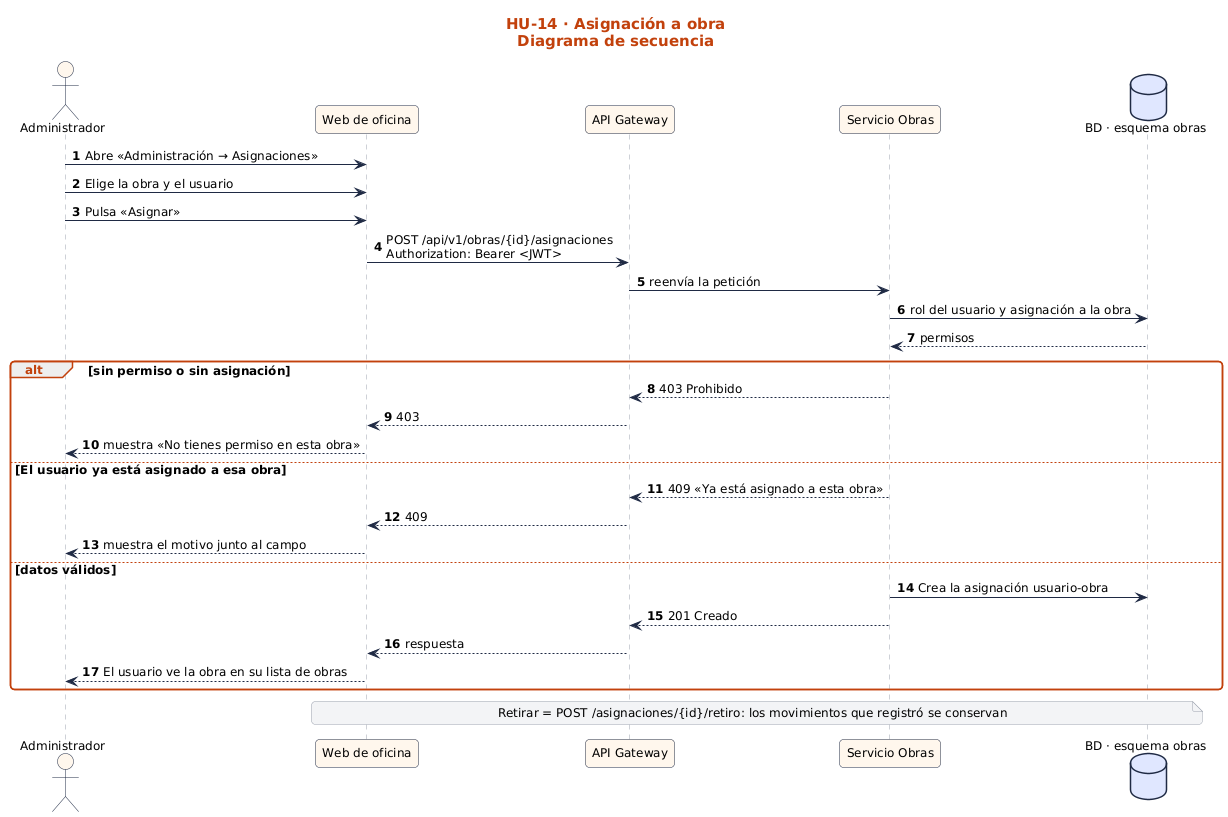

The diagram above was rendered by PlantUML. Its source (embedded in the PNG):
@startuml
!include ../../estilo.iuml
title HU-14 · Asignación a obra\nDiagrama de secuencia
autonumber
actor "Administrador" as U
participant "Web de oficina" as UI
participant "API Gateway" as GW
participant "Servicio Obras" as S
database "BD · esquema obras" as BD
U -> UI : Abre «Administración → Asignaciones»
U -> UI : Elige la obra y el usuario
U -> UI : Pulsa «Asignar»
UI -> GW : POST /api/v1/obras/{id}/asignaciones\nAuthorization: Bearer <JWT>
GW -> S : reenvía la petición
S -> BD : rol del usuario y asignación a la obra
BD --> S : permisos
alt sin permiso o sin asignación
  S --> GW : 403 Prohibido
  GW --> UI : 403
  UI --> U : muestra «No tienes permiso en esta obra»
else El usuario ya está asignado a esa obra
  S --> GW : 409 «Ya está asignado a esta obra»
  GW --> UI : 409
  UI --> U : muestra el motivo junto al campo
else datos válidos
  S -> BD : Crea la asignación usuario-obra
  S --> GW : 201 Creado
  GW --> UI : respuesta
  UI --> U : El usuario ve la obra en su lista de obras
end
note over UI, BD : Retirar = POST /asignaciones/{id}/retiro: los movimientos que registró se conservan
@enduml